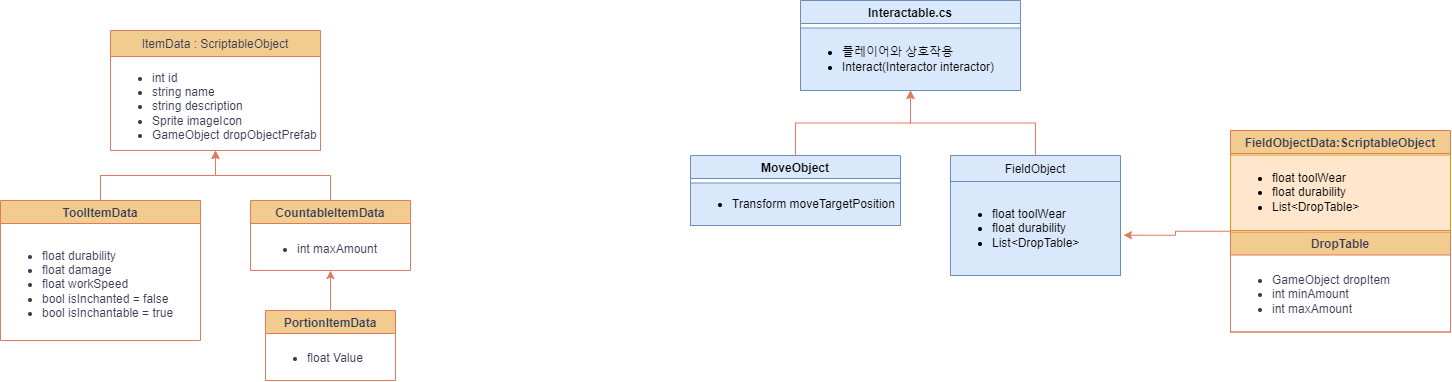

The diagram above was exported from draw.io. Its source (the exported page's mxGraphModel, read from the mxfile embedded in the PNG):
<mxGraphModel dx="2620" dy="933" grid="1" gridSize="10" guides="1" tooltips="1" connect="1" arrows="1" fold="1" page="1" pageScale="1" pageWidth="827" pageHeight="1169" math="0" shadow="0">
  <root>
    <mxCell id="WIyWlLk6GJQsqaUBKTNV-0" />
    <mxCell id="WIyWlLk6GJQsqaUBKTNV-1" parent="WIyWlLk6GJQsqaUBKTNV-0" />
    <mxCell id="zkfFHV4jXpPFQw0GAbJ--13" value="ItemData : ScriptableObject" style="swimlane;fontStyle=0;align=center;verticalAlign=top;childLayout=stackLayout;horizontal=1;startSize=26;horizontalStack=0;resizeParent=1;resizeLast=0;collapsible=1;marginBottom=0;rounded=0;shadow=0;strokeWidth=1;labelBackgroundColor=none;fillColor=#F2CC8F;strokeColor=#E07A5F;fontColor=#393C56;" parent="WIyWlLk6GJQsqaUBKTNV-1" vertex="1">
      <mxGeometry x="-570" y="40" width="210" height="120" as="geometry">
        <mxRectangle x="30" y="10" width="170" height="26" as="alternateBounds" />
      </mxGeometry>
    </mxCell>
    <mxCell id="QsKEgmh5E80pybd77PYt-1" value="&lt;ul&gt;&lt;li&gt;&lt;span style=&quot;text-wrap: nowrap;&quot;&gt;int id&lt;/span&gt;&lt;br&gt;&lt;/li&gt;&lt;li&gt;&lt;span style=&quot;text-wrap: nowrap;&quot;&gt;string name&lt;br&gt;&lt;/span&gt;&lt;/li&gt;&lt;li&gt;&lt;span style=&quot;text-wrap: nowrap;&quot;&gt;string description&lt;br&gt;&lt;/span&gt;&lt;/li&gt;&lt;li&gt;&lt;span style=&quot;text-wrap: nowrap;&quot;&gt;Sprite imageIcon&lt;br&gt;&lt;/span&gt;&lt;/li&gt;&lt;li&gt;&lt;span style=&quot;text-wrap: nowrap;&quot;&gt;GameObject dropObjectPrefab&lt;br&gt;&lt;/span&gt;&lt;/li&gt;&lt;/ul&gt;" style="text;strokeColor=none;fillColor=none;html=1;whiteSpace=wrap;verticalAlign=middle;overflow=hidden;fontColor=#393C56;" vertex="1" parent="zkfFHV4jXpPFQw0GAbJ--13">
      <mxGeometry y="26" width="210" height="94" as="geometry" />
    </mxCell>
    <mxCell id="QsKEgmh5E80pybd77PYt-18" value="" style="edgeStyle=orthogonalEdgeStyle;rounded=0;orthogonalLoop=1;jettySize=auto;html=1;strokeColor=#E07A5F;fontColor=#393C56;fillColor=#F2CC8F;" edge="1" parent="WIyWlLk6GJQsqaUBKTNV-1" source="QsKEgmh5E80pybd77PYt-2" target="QsKEgmh5E80pybd77PYt-1">
      <mxGeometry relative="1" as="geometry" />
    </mxCell>
    <mxCell id="QsKEgmh5E80pybd77PYt-2" value="CountableItemData" style="swimlane;strokeColor=#E07A5F;fontColor=#393C56;fillColor=#F2CC8F;" vertex="1" parent="WIyWlLk6GJQsqaUBKTNV-1">
      <mxGeometry x="-430" y="210" width="160" height="70" as="geometry" />
    </mxCell>
    <mxCell id="QsKEgmh5E80pybd77PYt-5" value="&lt;ul&gt;&lt;li&gt;int maxAmount&lt;/li&gt;&lt;/ul&gt;" style="text;strokeColor=none;fillColor=none;html=1;whiteSpace=wrap;verticalAlign=middle;overflow=hidden;fontColor=#393C56;" vertex="1" parent="QsKEgmh5E80pybd77PYt-2">
      <mxGeometry x="5" y="27.5" width="150" height="42.5" as="geometry" />
    </mxCell>
    <mxCell id="QsKEgmh5E80pybd77PYt-17" value="" style="edgeStyle=orthogonalEdgeStyle;rounded=0;orthogonalLoop=1;jettySize=auto;html=1;strokeColor=#E07A5F;fontColor=#393C56;fillColor=#F2CC8F;" edge="1" parent="WIyWlLk6GJQsqaUBKTNV-1" source="QsKEgmh5E80pybd77PYt-8" target="QsKEgmh5E80pybd77PYt-1">
      <mxGeometry relative="1" as="geometry" />
    </mxCell>
    <mxCell id="QsKEgmh5E80pybd77PYt-8" value="ToolItemData" style="swimlane;strokeColor=#E07A5F;fontColor=#393C56;fillColor=#F2CC8F;" vertex="1" parent="WIyWlLk6GJQsqaUBKTNV-1">
      <mxGeometry x="-680" y="210" width="200" height="140" as="geometry" />
    </mxCell>
    <mxCell id="QsKEgmh5E80pybd77PYt-9" value="&lt;ul&gt;&lt;li&gt;float durability&lt;/li&gt;&lt;li&gt;float damage&lt;/li&gt;&lt;li&gt;float workSpeed&lt;/li&gt;&lt;li&gt;bool isInchanted = false&lt;/li&gt;&lt;li&gt;bool isInchantable = true&lt;/li&gt;&lt;/ul&gt;" style="text;strokeColor=none;fillColor=none;html=1;whiteSpace=wrap;verticalAlign=middle;overflow=hidden;fontColor=#393C56;" vertex="1" parent="QsKEgmh5E80pybd77PYt-8">
      <mxGeometry y="27.5" width="200" height="112.5" as="geometry" />
    </mxCell>
    <mxCell id="QsKEgmh5E80pybd77PYt-20" value="" style="edgeStyle=orthogonalEdgeStyle;rounded=0;orthogonalLoop=1;jettySize=auto;html=1;strokeColor=#E07A5F;fontColor=#393C56;fillColor=#F2CC8F;" edge="1" parent="WIyWlLk6GJQsqaUBKTNV-1" source="QsKEgmh5E80pybd77PYt-12" target="QsKEgmh5E80pybd77PYt-5">
      <mxGeometry relative="1" as="geometry" />
    </mxCell>
    <mxCell id="QsKEgmh5E80pybd77PYt-12" value="PortionItemData" style="swimlane;strokeColor=#E07A5F;fontColor=#393C56;fillColor=#F2CC8F;" vertex="1" parent="WIyWlLk6GJQsqaUBKTNV-1">
      <mxGeometry x="-415" y="320" width="130" height="70" as="geometry" />
    </mxCell>
    <mxCell id="QsKEgmh5E80pybd77PYt-13" value="&lt;ul&gt;&lt;li&gt;float Value&lt;/li&gt;&lt;/ul&gt;" style="text;strokeColor=none;fillColor=none;html=1;whiteSpace=wrap;verticalAlign=middle;overflow=hidden;fontColor=#393C56;" vertex="1" parent="QsKEgmh5E80pybd77PYt-12">
      <mxGeometry y="25" width="130" height="45" as="geometry" />
    </mxCell>
    <mxCell id="QsKEgmh5E80pybd77PYt-22" value="" style="shape=crossbar;whiteSpace=wrap;html=1;rounded=1;strokeColor=#E07A5F;fontColor=#393C56;fillColor=#F2CC8F;" vertex="1" parent="WIyWlLk6GJQsqaUBKTNV-1">
      <mxGeometry x="-240" y="260" as="geometry" />
    </mxCell>
    <mxCell id="QsKEgmh5E80pybd77PYt-54" style="edgeStyle=orthogonalEdgeStyle;rounded=0;orthogonalLoop=1;jettySize=auto;html=1;entryX=0.5;entryY=1;entryDx=0;entryDy=0;strokeColor=#E07A5F;fontColor=#393C56;fillColor=#F2CC8F;" edge="1" parent="WIyWlLk6GJQsqaUBKTNV-1" source="QsKEgmh5E80pybd77PYt-26" target="QsKEgmh5E80pybd77PYt-49">
      <mxGeometry relative="1" as="geometry" />
    </mxCell>
    <mxCell id="QsKEgmh5E80pybd77PYt-26" value="FieldObject" style="swimlane;fontStyle=0;align=center;verticalAlign=top;childLayout=stackLayout;horizontal=1;startSize=26;horizontalStack=0;resizeParent=1;resizeLast=0;collapsible=1;marginBottom=0;rounded=0;shadow=0;strokeWidth=1;labelBackgroundColor=none;fillColor=#dae8fc;strokeColor=#6c8ebf;" vertex="1" parent="WIyWlLk6GJQsqaUBKTNV-1">
      <mxGeometry x="270" y="165" width="170" height="120" as="geometry">
        <mxRectangle x="30" y="10" width="170" height="26" as="alternateBounds" />
      </mxGeometry>
    </mxCell>
    <mxCell id="QsKEgmh5E80pybd77PYt-27" value="&lt;ul&gt;&lt;li&gt;float toolWear&lt;/li&gt;&lt;li&gt;float durability&lt;/li&gt;&lt;li&gt;List&amp;lt;DropTable&amp;gt;&lt;/li&gt;&lt;/ul&gt;" style="text;strokeColor=#6c8ebf;fillColor=#dae8fc;html=1;whiteSpace=wrap;verticalAlign=middle;overflow=hidden;" vertex="1" parent="QsKEgmh5E80pybd77PYt-26">
      <mxGeometry y="26" width="170" height="94" as="geometry" />
    </mxCell>
    <mxCell id="QsKEgmh5E80pybd77PYt-53" style="edgeStyle=orthogonalEdgeStyle;rounded=0;orthogonalLoop=1;jettySize=auto;html=1;entryX=0.5;entryY=1;entryDx=0;entryDy=0;strokeColor=#E07A5F;fontColor=#393C56;fillColor=#F2CC8F;" edge="1" parent="WIyWlLk6GJQsqaUBKTNV-1" source="QsKEgmh5E80pybd77PYt-29" target="QsKEgmh5E80pybd77PYt-50">
      <mxGeometry relative="1" as="geometry" />
    </mxCell>
    <mxCell id="QsKEgmh5E80pybd77PYt-29" value="MoveObject" style="swimlane;strokeColor=#6c8ebf;fillColor=#dae8fc;" vertex="1" parent="WIyWlLk6GJQsqaUBKTNV-1">
      <mxGeometry x="10" y="165" width="210" height="70" as="geometry" />
    </mxCell>
    <mxCell id="QsKEgmh5E80pybd77PYt-30" value="&lt;ul&gt;&lt;li&gt;Transform moveTargetPosition&lt;/li&gt;&lt;/ul&gt;" style="text;strokeColor=#6c8ebf;fillColor=#dae8fc;html=1;whiteSpace=wrap;verticalAlign=middle;overflow=hidden;" vertex="1" parent="QsKEgmh5E80pybd77PYt-29">
      <mxGeometry y="27.5" width="210" height="42.5" as="geometry" />
    </mxCell>
    <mxCell id="QsKEgmh5E80pybd77PYt-35" value="FieldObjectData:ScriptableObject" style="swimlane;strokeColor=#E07A5F;fontColor=#393C56;fillColor=#F2CC8F;" vertex="1" parent="WIyWlLk6GJQsqaUBKTNV-1">
      <mxGeometry x="550" y="140" width="220" height="201.5" as="geometry">
        <mxRectangle x="550" y="149.25" width="220" height="30" as="alternateBounds" />
      </mxGeometry>
    </mxCell>
    <mxCell id="QsKEgmh5E80pybd77PYt-38" value="&lt;ul&gt;&lt;li&gt;float toolWear&lt;/li&gt;&lt;li&gt;float durability&lt;/li&gt;&lt;li&gt;List&amp;lt;DropTable&amp;gt;&lt;/li&gt;&lt;/ul&gt;" style="text;strokeColor=#d79b00;fillColor=#ffe6cc;html=1;whiteSpace=wrap;verticalAlign=middle;overflow=hidden;" vertex="1" parent="QsKEgmh5E80pybd77PYt-35">
      <mxGeometry y="24.5" width="220" height="75.5" as="geometry" />
    </mxCell>
    <mxCell id="QsKEgmh5E80pybd77PYt-46" value="DropTable" style="swimlane;strokeColor=#E07A5F;fontColor=#393C56;fillColor=#F2CC8F;" vertex="1" parent="QsKEgmh5E80pybd77PYt-35">
      <mxGeometry y="101.5" width="220" height="100" as="geometry" />
    </mxCell>
    <mxCell id="QsKEgmh5E80pybd77PYt-47" value="&lt;ul&gt;&lt;li&gt;GameObject dropItem&lt;/li&gt;&lt;li&gt;int minAmount&lt;/li&gt;&lt;li&gt;int maxAmount&lt;/li&gt;&lt;/ul&gt;" style="text;strokeColor=none;fillColor=none;html=1;whiteSpace=wrap;verticalAlign=middle;overflow=hidden;fontColor=#393C56;" vertex="1" parent="QsKEgmh5E80pybd77PYt-46">
      <mxGeometry y="25" width="220" height="75" as="geometry" />
    </mxCell>
    <mxCell id="QsKEgmh5E80pybd77PYt-48" style="edgeStyle=orthogonalEdgeStyle;rounded=0;orthogonalLoop=1;jettySize=auto;html=1;entryX=1.018;entryY=0.571;entryDx=0;entryDy=0;entryPerimeter=0;strokeColor=#E07A5F;fontColor=#393C56;fillColor=#F2CC8F;" edge="1" parent="WIyWlLk6GJQsqaUBKTNV-1" source="QsKEgmh5E80pybd77PYt-35" target="QsKEgmh5E80pybd77PYt-27">
      <mxGeometry relative="1" as="geometry" />
    </mxCell>
    <mxCell id="QsKEgmh5E80pybd77PYt-49" value="Interactable.cs" style="swimlane;strokeColor=#6c8ebf;fillColor=#dae8fc;startSize=23;" vertex="1" parent="WIyWlLk6GJQsqaUBKTNV-1">
      <mxGeometry x="120" y="10" width="220" height="90" as="geometry" />
    </mxCell>
    <mxCell id="QsKEgmh5E80pybd77PYt-50" value="&lt;ul&gt;&lt;li&gt;플레이어와 상호작용&lt;/li&gt;&lt;li&gt;Interact(Interactor interactor)&lt;/li&gt;&lt;/ul&gt;" style="text;strokeColor=#6c8ebf;fillColor=#dae8fc;html=1;whiteSpace=wrap;verticalAlign=middle;overflow=hidden;" vertex="1" parent="QsKEgmh5E80pybd77PYt-49">
      <mxGeometry y="27.5" width="220" height="62.5" as="geometry" />
    </mxCell>
  </root>
</mxGraphModel>